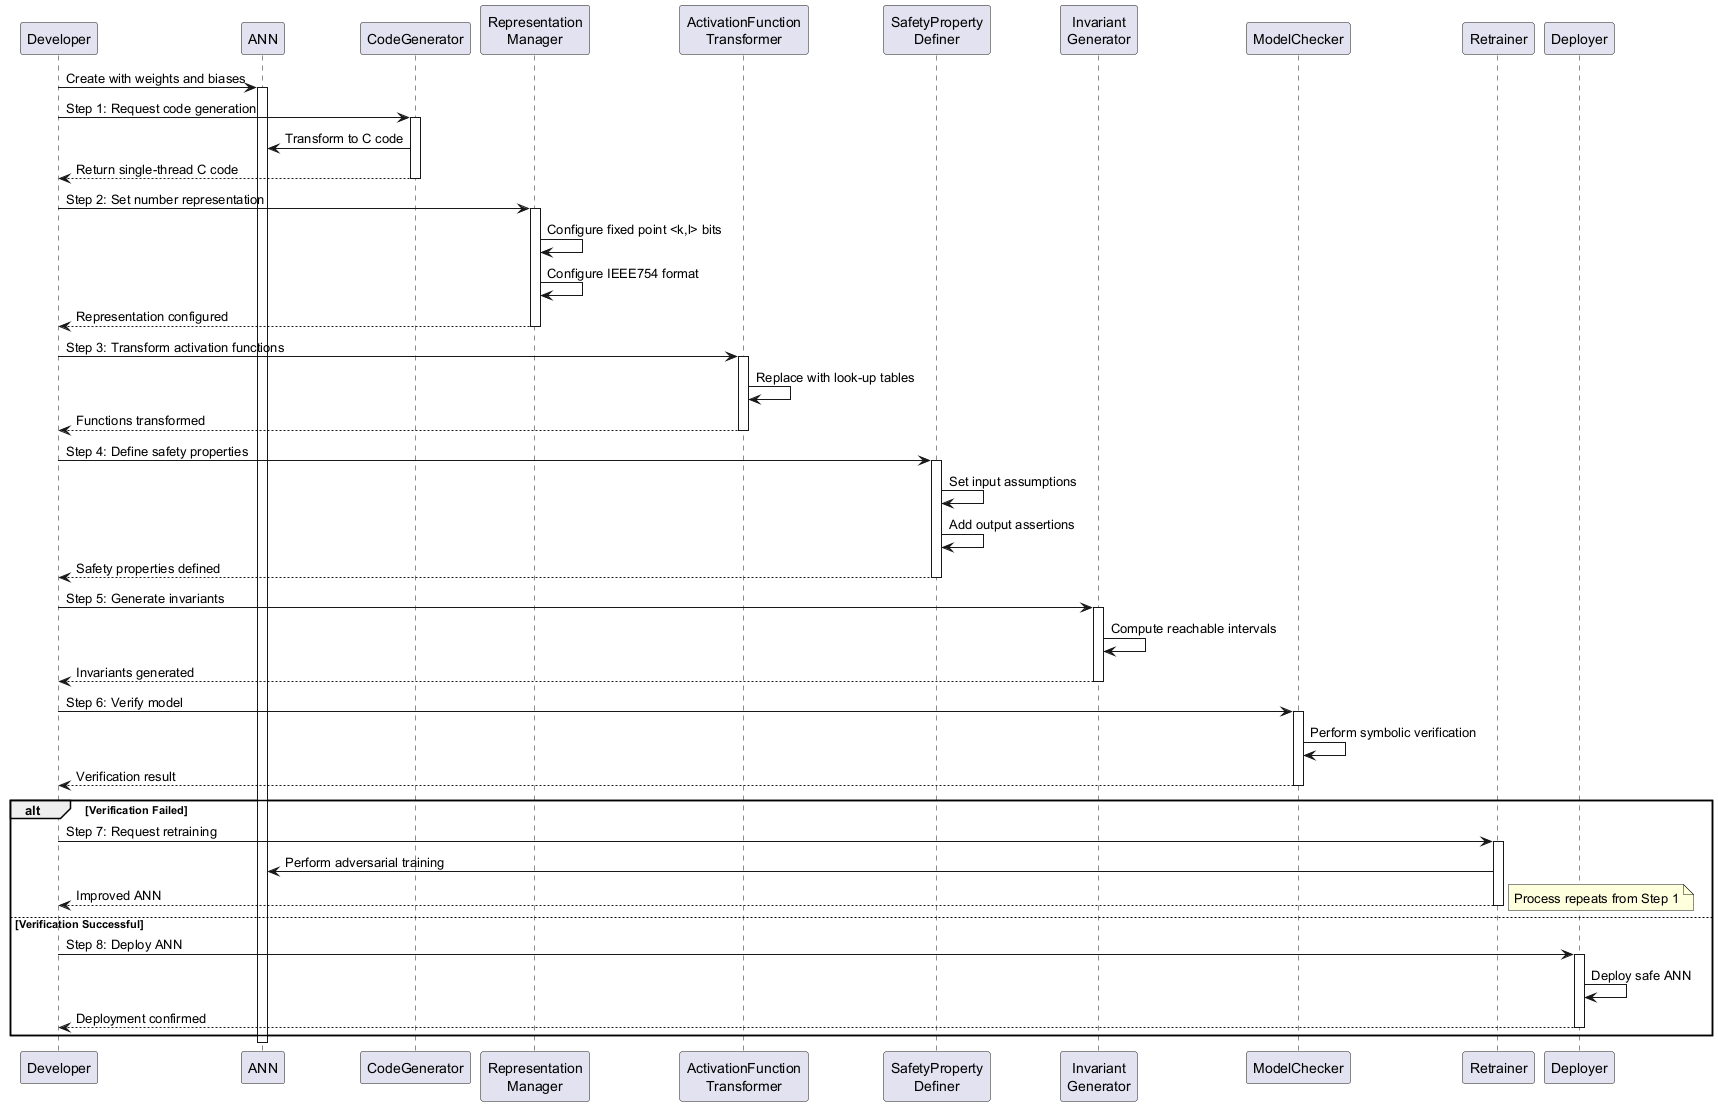

The diagram above was rendered by PlantUML. Its source (embedded in the PNG):
@startuml
participant "Developer" as D
participant "ANN" as A
participant "CodeGenerator" as CG
participant "Representation\nManager" as RM
participant "ActivationFunction\nTransformer" as AF
participant "SafetyProperty\nDefiner" as SP
participant "Invariant\nGenerator" as IG
participant "ModelChecker" as MC
participant "Retrainer" as RT
participant "Deployer" as DP

D -> A: Create with weights and biases
activate A

D -> CG: Step 1: Request code generation
activate CG
CG -> A: Transform to C code
CG --> D: Return single-thread C code
deactivate CG

D -> RM: Step 2: Set number representation
activate RM
RM -> RM: Configure fixed point <k,l> bits
RM -> RM: Configure IEEE754 format
RM --> D: Representation configured
deactivate RM

D -> AF: Step 3: Transform activation functions
activate AF
AF -> AF: Replace with look-up tables
AF --> D: Functions transformed
deactivate AF

D -> SP: Step 4: Define safety properties
activate SP
SP -> SP: Set input assumptions
SP -> SP: Add output assertions
SP --> D: Safety properties defined
deactivate SP

D -> IG: Step 5: Generate invariants
activate IG
IG -> IG: Compute reachable intervals
IG --> D: Invariants generated
deactivate IG

D -> MC: Step 6: Verify model
activate MC
MC -> MC: Perform symbolic verification
MC --> D: Verification result
deactivate MC

alt Verification Failed
    D -> RT: Step 7: Request retraining
    activate RT
    RT -> A: Perform adversarial training
    RT --> D: Improved ANN
    deactivate RT
    note right: Process repeats from Step 1
else Verification Successful
    D -> DP: Step 8: Deploy ANN
    activate DP
    DP -> DP: Deploy safe ANN
    DP --> D: Deployment confirmed
    deactivate DP
end
deactivate A
@enduml